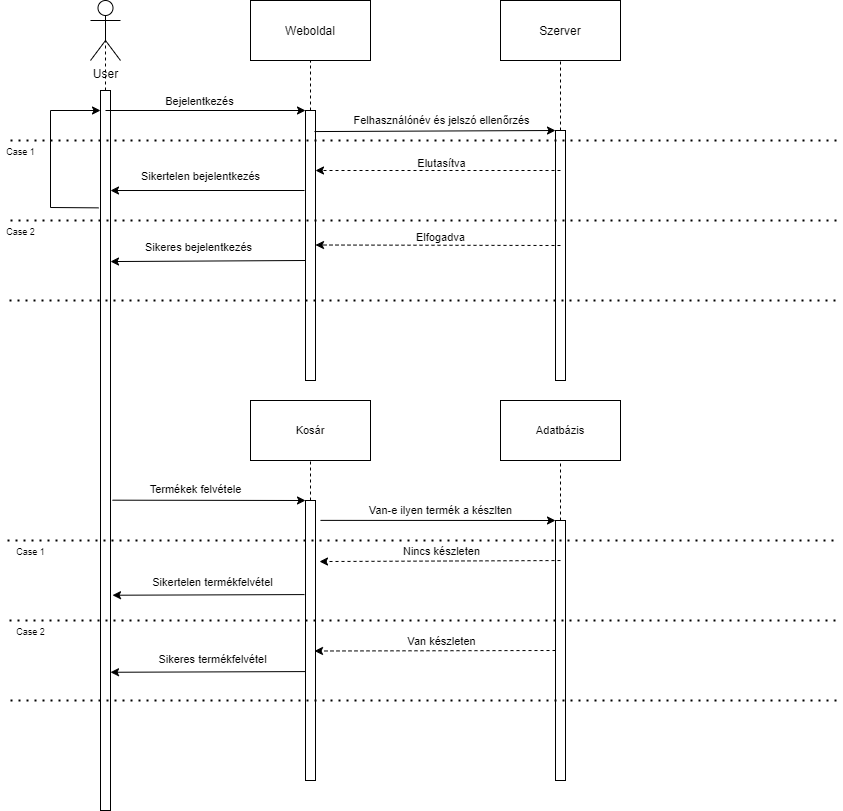

The diagram above was exported from draw.io. Its source (the exported page's mxGraphModel, read from the mxfile embedded in the PNG):
<mxGraphModel dx="1689" dy="454" grid="1" gridSize="10" guides="1" tooltips="1" connect="1" arrows="1" fold="1" page="1" pageScale="1" pageWidth="827" pageHeight="1169" math="0" shadow="0">
  <root>
    <mxCell id="0" />
    <mxCell id="1" parent="0" />
    <mxCell id="msNGA8GsEWEmYv5EKbfo-1" value="User" style="shape=umlActor;verticalLabelPosition=bottom;verticalAlign=top;html=1;outlineConnect=0;" vertex="1" parent="1">
      <mxGeometry x="80" y="20" width="30" height="60" as="geometry" />
    </mxCell>
    <mxCell id="msNGA8GsEWEmYv5EKbfo-2" value="Szerver" style="rounded=0;whiteSpace=wrap;html=1;" vertex="1" parent="1">
      <mxGeometry x="490" y="20" width="120" height="60" as="geometry" />
    </mxCell>
    <mxCell id="msNGA8GsEWEmYv5EKbfo-3" value="Weboldal" style="rounded=0;whiteSpace=wrap;html=1;" vertex="1" parent="1">
      <mxGeometry x="240" y="20" width="120" height="60" as="geometry" />
    </mxCell>
    <mxCell id="msNGA8GsEWEmYv5EKbfo-18" value="" style="rounded=0;whiteSpace=wrap;html=1;" vertex="1" parent="1">
      <mxGeometry x="90" y="110" width="10" height="720" as="geometry" />
    </mxCell>
    <mxCell id="msNGA8GsEWEmYv5EKbfo-19" value="" style="rounded=0;whiteSpace=wrap;html=1;" vertex="1" parent="1">
      <mxGeometry x="295" y="130" width="10" height="270" as="geometry" />
    </mxCell>
    <mxCell id="msNGA8GsEWEmYv5EKbfo-20" value="" style="rounded=0;whiteSpace=wrap;html=1;" vertex="1" parent="1">
      <mxGeometry x="545" y="150" width="10" height="250" as="geometry" />
    </mxCell>
    <mxCell id="msNGA8GsEWEmYv5EKbfo-21" value="" style="endArrow=none;dashed=1;html=1;rounded=0;entryX=0.5;entryY=0.5;entryDx=0;entryDy=0;entryPerimeter=0;exitX=0.5;exitY=0;exitDx=0;exitDy=0;" edge="1" parent="1" source="msNGA8GsEWEmYv5EKbfo-18" target="msNGA8GsEWEmYv5EKbfo-1">
      <mxGeometry width="50" height="50" relative="1" as="geometry">
        <mxPoint x="140" y="170" as="sourcePoint" />
        <mxPoint x="190" y="120" as="targetPoint" />
      </mxGeometry>
    </mxCell>
    <mxCell id="msNGA8GsEWEmYv5EKbfo-22" value="" style="endArrow=none;dashed=1;html=1;rounded=0;entryX=0.5;entryY=1;entryDx=0;entryDy=0;exitX=0.5;exitY=0;exitDx=0;exitDy=0;" edge="1" parent="1" source="msNGA8GsEWEmYv5EKbfo-19" target="msNGA8GsEWEmYv5EKbfo-3">
      <mxGeometry width="50" height="50" relative="1" as="geometry">
        <mxPoint x="360" y="180" as="sourcePoint" />
        <mxPoint x="360" y="100" as="targetPoint" />
      </mxGeometry>
    </mxCell>
    <mxCell id="msNGA8GsEWEmYv5EKbfo-23" value="" style="endArrow=none;dashed=1;html=1;rounded=0;entryX=0.5;entryY=1;entryDx=0;entryDy=0;exitX=0.5;exitY=0;exitDx=0;exitDy=0;" edge="1" parent="1" source="msNGA8GsEWEmYv5EKbfo-20" target="msNGA8GsEWEmYv5EKbfo-2">
      <mxGeometry width="50" height="50" relative="1" as="geometry">
        <mxPoint x="489" y="190" as="sourcePoint" />
        <mxPoint x="489" y="110" as="targetPoint" />
      </mxGeometry>
    </mxCell>
    <mxCell id="msNGA8GsEWEmYv5EKbfo-24" value="" style="endArrow=classic;html=1;rounded=0;entryX=0;entryY=0;entryDx=0;entryDy=0;" edge="1" parent="1" target="msNGA8GsEWEmYv5EKbfo-19">
      <mxGeometry width="50" height="50" relative="1" as="geometry">
        <mxPoint x="95" y="130" as="sourcePoint" />
        <mxPoint x="440" y="220" as="targetPoint" />
      </mxGeometry>
    </mxCell>
    <mxCell id="msNGA8GsEWEmYv5EKbfo-25" value="Bejelentkezés" style="edgeLabel;html=1;align=center;verticalAlign=middle;resizable=0;points=[];" vertex="1" connectable="0" parent="msNGA8GsEWEmYv5EKbfo-24">
      <mxGeometry x="0.1795" y="1" relative="1" as="geometry">
        <mxPoint x="-25" y="-9" as="offset" />
      </mxGeometry>
    </mxCell>
    <mxCell id="msNGA8GsEWEmYv5EKbfo-26" value="" style="endArrow=classic;html=1;rounded=0;entryX=0;entryY=0;entryDx=0;entryDy=0;exitX=0.9;exitY=0.078;exitDx=0;exitDy=0;exitPerimeter=0;" edge="1" parent="1" source="msNGA8GsEWEmYv5EKbfo-19" target="msNGA8GsEWEmYv5EKbfo-20">
      <mxGeometry width="50" height="50" relative="1" as="geometry">
        <mxPoint x="360" y="150" as="sourcePoint" />
        <mxPoint x="520" y="154" as="targetPoint" />
      </mxGeometry>
    </mxCell>
    <mxCell id="msNGA8GsEWEmYv5EKbfo-29" value="Felhasználónév és jelszó ellenőrzés" style="edgeLabel;html=1;align=center;verticalAlign=middle;resizable=0;points=[];" vertex="1" connectable="0" parent="msNGA8GsEWEmYv5EKbfo-26">
      <mxGeometry x="-0.1121" y="-2" relative="1" as="geometry">
        <mxPoint x="19" y="-13" as="offset" />
      </mxGeometry>
    </mxCell>
    <mxCell id="msNGA8GsEWEmYv5EKbfo-30" value="" style="endArrow=none;dashed=1;html=1;dashPattern=1 3;strokeWidth=2;rounded=0;" edge="1" parent="1">
      <mxGeometry width="50" height="50" relative="1" as="geometry">
        <mxPoint y="160" as="sourcePoint" />
        <mxPoint x="830" y="160" as="targetPoint" />
      </mxGeometry>
    </mxCell>
    <mxCell id="msNGA8GsEWEmYv5EKbfo-31" value="" style="endArrow=none;dashed=1;html=1;dashPattern=1 3;strokeWidth=2;rounded=0;" edge="1" parent="1">
      <mxGeometry width="50" height="50" relative="1" as="geometry">
        <mxPoint y="240" as="sourcePoint" />
        <mxPoint x="830" y="240" as="targetPoint" />
      </mxGeometry>
    </mxCell>
    <mxCell id="msNGA8GsEWEmYv5EKbfo-32" value="" style="endArrow=classic;html=1;rounded=0;entryX=1;entryY=0.25;entryDx=0;entryDy=0;dashed=1;" edge="1" parent="1">
      <mxGeometry width="50" height="50" relative="1" as="geometry">
        <mxPoint x="550" y="265" as="sourcePoint" />
        <mxPoint x="305" y="264.5" as="targetPoint" />
      </mxGeometry>
    </mxCell>
    <mxCell id="msNGA8GsEWEmYv5EKbfo-33" value="Elfogadva" style="edgeLabel;html=1;align=center;verticalAlign=middle;resizable=0;points=[];" vertex="1" connectable="0" parent="msNGA8GsEWEmYv5EKbfo-32">
      <mxGeometry x="-0.1429" y="3" relative="1" as="geometry">
        <mxPoint x="-15" y="-11" as="offset" />
      </mxGeometry>
    </mxCell>
    <mxCell id="msNGA8GsEWEmYv5EKbfo-34" value="&lt;span style=&quot;font-size: 9px&quot;&gt;Case 1&lt;/span&gt;" style="text;html=1;align=center;verticalAlign=middle;resizable=0;points=[];autosize=1;strokeColor=none;fillColor=none;" vertex="1" parent="1">
      <mxGeometry x="-10" y="160" width="40" height="20" as="geometry" />
    </mxCell>
    <mxCell id="msNGA8GsEWEmYv5EKbfo-35" value="&lt;span style=&quot;font-size: 9px&quot;&gt;Case 2&lt;/span&gt;" style="text;html=1;align=center;verticalAlign=middle;resizable=0;points=[];autosize=1;strokeColor=none;fillColor=none;" vertex="1" parent="1">
      <mxGeometry x="-10" y="240" width="40" height="20" as="geometry" />
    </mxCell>
    <mxCell id="msNGA8GsEWEmYv5EKbfo-36" value="" style="endArrow=none;dashed=1;html=1;dashPattern=1 3;strokeWidth=2;rounded=0;" edge="1" parent="1">
      <mxGeometry width="50" height="50" relative="1" as="geometry">
        <mxPoint x="-1" y="320" as="sourcePoint" />
        <mxPoint x="829" y="320" as="targetPoint" />
      </mxGeometry>
    </mxCell>
    <mxCell id="msNGA8GsEWEmYv5EKbfo-37" value="" style="endArrow=classic;html=1;rounded=0;entryX=1;entryY=0.25;entryDx=0;entryDy=0;dashed=1;exitX=0.5;exitY=0.44;exitDx=0;exitDy=0;exitPerimeter=0;" edge="1" parent="1">
      <mxGeometry width="50" height="50" relative="1" as="geometry">
        <mxPoint x="550" y="190" as="sourcePoint" />
        <mxPoint x="305" y="190" as="targetPoint" />
      </mxGeometry>
    </mxCell>
    <mxCell id="msNGA8GsEWEmYv5EKbfo-38" value="Elutasítva" style="edgeLabel;html=1;align=center;verticalAlign=middle;resizable=0;points=[];" vertex="1" connectable="0" parent="msNGA8GsEWEmYv5EKbfo-37">
      <mxGeometry x="-0.1429" y="3" relative="1" as="geometry">
        <mxPoint x="-15" y="-11" as="offset" />
      </mxGeometry>
    </mxCell>
    <mxCell id="msNGA8GsEWEmYv5EKbfo-41" value="" style="endArrow=classic;html=1;rounded=0;fontSize=9;exitX=0.1;exitY=0.348;exitDx=0;exitDy=0;exitPerimeter=0;entryX=1.1;entryY=0.217;entryDx=0;entryDy=0;entryPerimeter=0;" edge="1" parent="1">
      <mxGeometry width="50" height="50" relative="1" as="geometry">
        <mxPoint x="295" y="280.00000000000006" as="sourcePoint" />
        <mxPoint x="100" y="281.05" as="targetPoint" />
      </mxGeometry>
    </mxCell>
    <mxCell id="msNGA8GsEWEmYv5EKbfo-42" value="&lt;font style=&quot;font-size: 11px;&quot;&gt;Sikeres bejelentkezés&lt;/font&gt;" style="edgeLabel;html=1;align=center;verticalAlign=middle;resizable=0;points=[];fontSize=11;" vertex="1" connectable="0" parent="msNGA8GsEWEmYv5EKbfo-41">
      <mxGeometry x="0.2887" y="-3" relative="1" as="geometry">
        <mxPoint x="19" y="-11" as="offset" />
      </mxGeometry>
    </mxCell>
    <mxCell id="msNGA8GsEWEmYv5EKbfo-43" value="" style="endArrow=classic;html=1;rounded=0;fontSize=9;exitX=0.1;exitY=0.348;exitDx=0;exitDy=0;exitPerimeter=0;entryX=1.2;entryY=0.393;entryDx=0;entryDy=0;entryPerimeter=0;" edge="1" parent="1">
      <mxGeometry width="50" height="50" relative="1" as="geometry">
        <mxPoint x="294" y="210.00000000000006" as="sourcePoint" />
        <mxPoint x="100" y="210.01000000000005" as="targetPoint" />
      </mxGeometry>
    </mxCell>
    <mxCell id="msNGA8GsEWEmYv5EKbfo-44" value="Sikertelen bejelentkezés" style="edgeLabel;html=1;align=center;verticalAlign=middle;resizable=0;points=[];fontSize=11;" vertex="1" connectable="0" parent="msNGA8GsEWEmYv5EKbfo-43">
      <mxGeometry x="0.2887" y="-3" relative="1" as="geometry">
        <mxPoint x="21" y="-12" as="offset" />
      </mxGeometry>
    </mxCell>
    <mxCell id="msNGA8GsEWEmYv5EKbfo-45" value="" style="endArrow=classic;html=1;rounded=0;fontSize=11;exitX=-0.2;exitY=0.163;exitDx=0;exitDy=0;exitPerimeter=0;" edge="1" parent="1" source="msNGA8GsEWEmYv5EKbfo-18">
      <mxGeometry width="50" height="50" relative="1" as="geometry">
        <mxPoint y="320" as="sourcePoint" />
        <mxPoint x="90" y="130" as="targetPoint" />
        <Array as="points">
          <mxPoint x="40" y="227" />
          <mxPoint x="40" y="130" />
        </Array>
      </mxGeometry>
    </mxCell>
    <mxCell id="msNGA8GsEWEmYv5EKbfo-46" value="Kosár" style="rounded=0;whiteSpace=wrap;html=1;fontSize=11;" vertex="1" parent="1">
      <mxGeometry x="240" y="420" width="120" height="60" as="geometry" />
    </mxCell>
    <mxCell id="msNGA8GsEWEmYv5EKbfo-47" value="" style="rounded=0;whiteSpace=wrap;html=1;" vertex="1" parent="1">
      <mxGeometry x="295" y="520" width="10" height="280" as="geometry" />
    </mxCell>
    <mxCell id="msNGA8GsEWEmYv5EKbfo-48" value="" style="endArrow=classic;html=1;rounded=0;fontSize=11;exitX=1.2;exitY=0.569;exitDx=0;exitDy=0;exitPerimeter=0;entryX=0;entryY=0;entryDx=0;entryDy=0;" edge="1" parent="1" source="msNGA8GsEWEmYv5EKbfo-18" target="msNGA8GsEWEmYv5EKbfo-47">
      <mxGeometry width="50" height="50" relative="1" as="geometry">
        <mxPoint x="390" y="570" as="sourcePoint" />
        <mxPoint x="290" y="520" as="targetPoint" />
      </mxGeometry>
    </mxCell>
    <mxCell id="msNGA8GsEWEmYv5EKbfo-49" value="Termékek felvétele" style="edgeLabel;html=1;align=center;verticalAlign=middle;resizable=0;points=[];fontSize=11;" vertex="1" connectable="0" parent="msNGA8GsEWEmYv5EKbfo-48">
      <mxGeometry x="-0.1502" y="1" relative="1" as="geometry">
        <mxPoint y="-10" as="offset" />
      </mxGeometry>
    </mxCell>
    <mxCell id="msNGA8GsEWEmYv5EKbfo-51" value="" style="endArrow=none;dashed=1;html=1;rounded=0;fontSize=11;entryX=0.5;entryY=1;entryDx=0;entryDy=0;exitX=0.5;exitY=0;exitDx=0;exitDy=0;" edge="1" parent="1" source="msNGA8GsEWEmYv5EKbfo-47" target="msNGA8GsEWEmYv5EKbfo-46">
      <mxGeometry width="50" height="50" relative="1" as="geometry">
        <mxPoint x="390" y="570" as="sourcePoint" />
        <mxPoint x="440" y="520" as="targetPoint" />
      </mxGeometry>
    </mxCell>
    <mxCell id="msNGA8GsEWEmYv5EKbfo-52" value="Adatbázis" style="rounded=0;whiteSpace=wrap;html=1;fontSize=11;" vertex="1" parent="1">
      <mxGeometry x="490" y="420" width="120" height="60" as="geometry" />
    </mxCell>
    <mxCell id="msNGA8GsEWEmYv5EKbfo-53" value="" style="rounded=0;whiteSpace=wrap;html=1;" vertex="1" parent="1">
      <mxGeometry x="545" y="540" width="10" height="260" as="geometry" />
    </mxCell>
    <mxCell id="msNGA8GsEWEmYv5EKbfo-54" value="" style="endArrow=none;dashed=1;html=1;rounded=0;fontSize=11;entryX=0.5;entryY=1;entryDx=0;entryDy=0;exitX=0.5;exitY=0;exitDx=0;exitDy=0;" edge="1" parent="1" source="msNGA8GsEWEmYv5EKbfo-53" target="msNGA8GsEWEmYv5EKbfo-52">
      <mxGeometry width="50" height="50" relative="1" as="geometry">
        <mxPoint x="520" y="610" as="sourcePoint" />
        <mxPoint x="470" y="520" as="targetPoint" />
      </mxGeometry>
    </mxCell>
    <mxCell id="msNGA8GsEWEmYv5EKbfo-55" value="Van-e ilyen termék a készlten" style="endArrow=classic;html=1;rounded=0;fontSize=11;exitX=1.5;exitY=0.071;exitDx=0;exitDy=0;exitPerimeter=0;entryX=0;entryY=0;entryDx=0;entryDy=0;" edge="1" parent="1" source="msNGA8GsEWEmYv5EKbfo-47" target="msNGA8GsEWEmYv5EKbfo-53">
      <mxGeometry x="0.0212" y="10" width="50" height="50" relative="1" as="geometry">
        <mxPoint x="390" y="700" as="sourcePoint" />
        <mxPoint x="520" y="540" as="targetPoint" />
        <mxPoint as="offset" />
      </mxGeometry>
    </mxCell>
    <mxCell id="msNGA8GsEWEmYv5EKbfo-56" value="" style="endArrow=none;dashed=1;html=1;dashPattern=1 3;strokeWidth=2;rounded=0;" edge="1" parent="1">
      <mxGeometry width="50" height="50" relative="1" as="geometry">
        <mxPoint x="-3" y="560" as="sourcePoint" />
        <mxPoint x="827" y="560" as="targetPoint" />
      </mxGeometry>
    </mxCell>
    <mxCell id="msNGA8GsEWEmYv5EKbfo-57" value="" style="endArrow=none;dashed=1;html=1;dashPattern=1 3;strokeWidth=2;rounded=0;" edge="1" parent="1">
      <mxGeometry width="50" height="50" relative="1" as="geometry">
        <mxPoint x="-1" y="640" as="sourcePoint" />
        <mxPoint x="829" y="640" as="targetPoint" />
      </mxGeometry>
    </mxCell>
    <mxCell id="msNGA8GsEWEmYv5EKbfo-58" value="" style="endArrow=none;dashed=1;html=1;dashPattern=1 3;strokeWidth=2;rounded=0;" edge="1" parent="1">
      <mxGeometry width="50" height="50" relative="1" as="geometry">
        <mxPoint y="720" as="sourcePoint" />
        <mxPoint x="830" y="720" as="targetPoint" />
      </mxGeometry>
    </mxCell>
    <mxCell id="msNGA8GsEWEmYv5EKbfo-59" value="&lt;span style=&quot;font-size: 9px&quot;&gt;Case 1&lt;/span&gt;" style="text;html=1;align=center;verticalAlign=middle;resizable=0;points=[];autosize=1;strokeColor=none;fillColor=none;" vertex="1" parent="1">
      <mxGeometry y="560" width="40" height="20" as="geometry" />
    </mxCell>
    <mxCell id="msNGA8GsEWEmYv5EKbfo-60" value="&lt;span style=&quot;font-size: 9px&quot;&gt;Case 2&lt;/span&gt;" style="text;html=1;align=center;verticalAlign=middle;resizable=0;points=[];autosize=1;strokeColor=none;fillColor=none;" vertex="1" parent="1">
      <mxGeometry y="640" width="40" height="20" as="geometry" />
    </mxCell>
    <mxCell id="msNGA8GsEWEmYv5EKbfo-61" value="" style="endArrow=classic;html=1;rounded=0;fontSize=11;exitX=0.5;exitY=0.154;exitDx=0;exitDy=0;exitPerimeter=0;entryX=1.4;entryY=0.218;entryDx=0;entryDy=0;entryPerimeter=0;dashed=1;" edge="1" parent="1" source="msNGA8GsEWEmYv5EKbfo-53" target="msNGA8GsEWEmYv5EKbfo-47">
      <mxGeometry width="50" height="50" relative="1" as="geometry">
        <mxPoint x="400" y="640" as="sourcePoint" />
        <mxPoint x="450" y="590" as="targetPoint" />
      </mxGeometry>
    </mxCell>
    <mxCell id="msNGA8GsEWEmYv5EKbfo-63" value="Nincs készleten&lt;span style=&quot;color: rgba(0 , 0 , 0 , 0) ; font-family: monospace ; font-size: 0px ; background-color: rgb(248 , 249 , 250)&quot;&gt;%3CmxGraphModel%3E%3Croot%3E%3CmxCell%20id%3D%220%22%2F%3E%3CmxCell%20id%3D%221%22%20parent%3D%220%22%2F%3E%3CmxCell%20id%3D%222%22%20value%3D%22%22%20style%3D%22endArrow%3Dclassic%3Bhtml%3D1%3Brounded%3D0%3BfontSize%3D11%3BexitX%3D0.5%3BexitY%3D0.154%3BexitDx%3D0%3BexitDy%3D0%3BexitPerimeter%3D0%3BentryX%3D1.4%3BentryY%3D0.218%3BentryDx%3D0%3BentryDy%3D0%3BentryPerimeter%3D0%3Bdashed%3D1%3B%22%20edge%3D%221%22%20parent%3D%221%22%3E%3CmxGeometry%20width%3D%2250%22%20height%3D%2250%22%20relative%3D%221%22%20as%3D%22geometry%22%3E%3CmxPoint%20x%3D%22550%22%20y%3D%22580.04%22%20as%3D%22sourcePoint%22%2F%3E%3CmxPoint%20x%3D%22309%22%20y%3D%22581.04%22%20as%3D%22targetPoint%22%2F%3E%3C%2FmxGeometry%3E%3C%2FmxCell%3E%3C%2Froot%3E%3C%2FmxGraphodel%3E&lt;/span&gt;" style="edgeLabel;html=1;align=center;verticalAlign=middle;resizable=0;points=[];fontSize=11;" vertex="1" connectable="0" parent="msNGA8GsEWEmYv5EKbfo-61">
      <mxGeometry x="-0.1286" relative="1" as="geometry">
        <mxPoint x="-15" y="-10" as="offset" />
      </mxGeometry>
    </mxCell>
    <mxCell id="msNGA8GsEWEmYv5EKbfo-62" value="" style="endArrow=classic;html=1;rounded=0;fontSize=11;entryX=1.4;entryY=0.218;entryDx=0;entryDy=0;entryPerimeter=0;dashed=1;exitX=0;exitY=0.5;exitDx=0;exitDy=0;" edge="1" parent="1" source="msNGA8GsEWEmYv5EKbfo-53">
      <mxGeometry width="50" height="50" relative="1" as="geometry">
        <mxPoint x="520" y="671" as="sourcePoint" />
        <mxPoint x="304" y="670.5" as="targetPoint" />
      </mxGeometry>
    </mxCell>
    <mxCell id="msNGA8GsEWEmYv5EKbfo-64" value="Van készleten" style="edgeLabel;html=1;align=center;verticalAlign=middle;resizable=0;points=[];fontSize=11;" vertex="1" connectable="0" parent="msNGA8GsEWEmYv5EKbfo-62">
      <mxGeometry x="0.1951" y="2" relative="1" as="geometry">
        <mxPoint x="29" y="-12" as="offset" />
      </mxGeometry>
    </mxCell>
    <mxCell id="msNGA8GsEWEmYv5EKbfo-65" value="" style="endArrow=classic;html=1;rounded=0;fontSize=11;entryX=1.2;entryY=0.701;entryDx=0;entryDy=0;entryPerimeter=0;exitX=-0.1;exitY=0.336;exitDx=0;exitDy=0;exitPerimeter=0;" edge="1" parent="1" source="msNGA8GsEWEmYv5EKbfo-47" target="msNGA8GsEWEmYv5EKbfo-18">
      <mxGeometry width="50" height="50" relative="1" as="geometry">
        <mxPoint x="290" y="614" as="sourcePoint" />
        <mxPoint x="450" y="590" as="targetPoint" />
      </mxGeometry>
    </mxCell>
    <mxCell id="msNGA8GsEWEmYv5EKbfo-66" value="Sikertelen termékfelvétel" style="edgeLabel;html=1;align=center;verticalAlign=middle;resizable=0;points=[];fontSize=11;" vertex="1" connectable="0" parent="msNGA8GsEWEmYv5EKbfo-65">
      <mxGeometry x="-0.1914" y="2" relative="1" as="geometry">
        <mxPoint x="-15" y="-15" as="offset" />
      </mxGeometry>
    </mxCell>
    <mxCell id="msNGA8GsEWEmYv5EKbfo-67" value="" style="endArrow=classic;html=1;rounded=0;fontSize=11;entryX=1;entryY=0.808;entryDx=0;entryDy=0;entryPerimeter=0;exitX=0;exitY=0.611;exitDx=0;exitDy=0;exitPerimeter=0;" edge="1" parent="1" source="msNGA8GsEWEmYv5EKbfo-47" target="msNGA8GsEWEmYv5EKbfo-18">
      <mxGeometry width="50" height="50" relative="1" as="geometry">
        <mxPoint x="280" y="692" as="sourcePoint" />
        <mxPoint x="110" y="691.0699999999999" as="targetPoint" />
      </mxGeometry>
    </mxCell>
    <mxCell id="msNGA8GsEWEmYv5EKbfo-68" value="Sikeres termékfelvétel" style="edgeLabel;html=1;align=center;verticalAlign=middle;resizable=0;points=[];fontSize=11;" vertex="1" connectable="0" parent="msNGA8GsEWEmYv5EKbfo-67">
      <mxGeometry x="-0.1914" y="2" relative="1" as="geometry">
        <mxPoint x="-15" y="-15" as="offset" />
      </mxGeometry>
    </mxCell>
  </root>
</mxGraphModel>